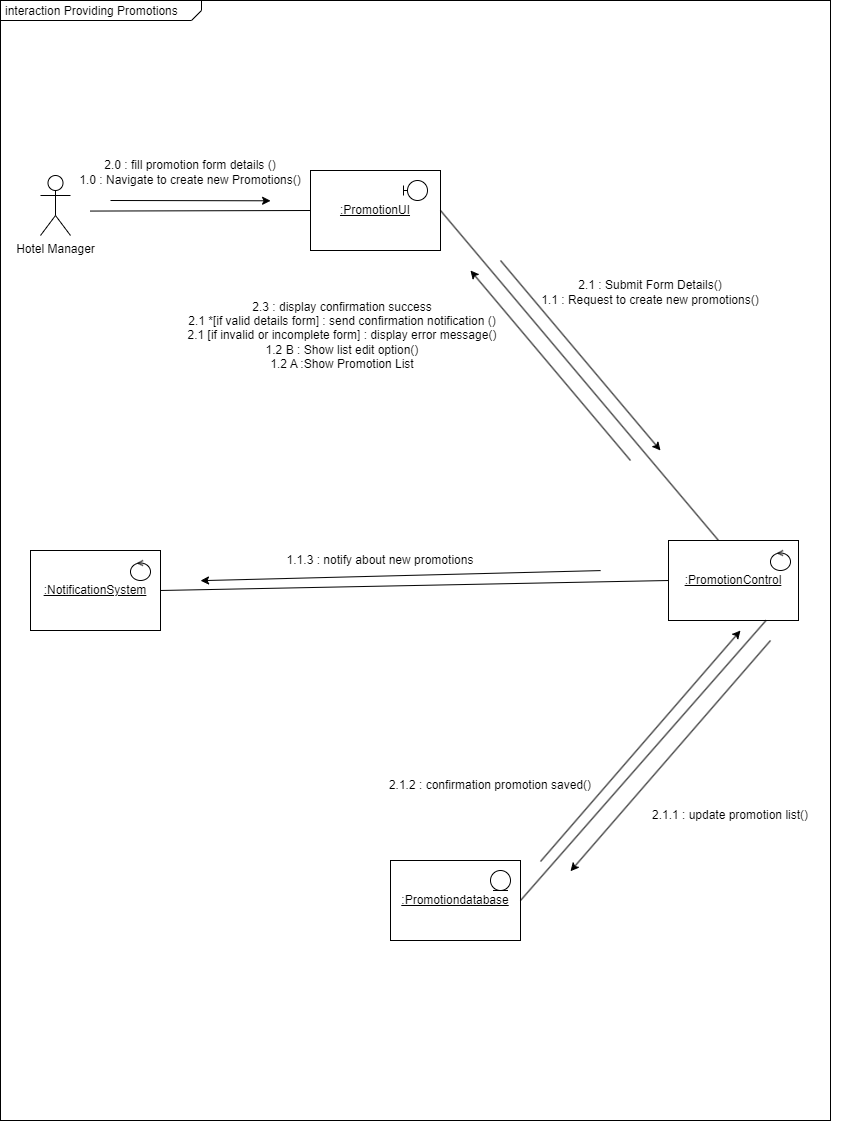

The diagram above was exported from draw.io. Its source (the exported page's mxGraphModel, read from the mxfile embedded in the PNG):
<mxGraphModel dx="1050" dy="557" grid="1" gridSize="10" guides="1" tooltips="1" connect="1" arrows="1" fold="1" page="1" pageScale="1" pageWidth="850" pageHeight="1100" math="0" shadow="0">
  <root>
    <mxCell id="0" />
    <mxCell id="1" parent="0" />
    <mxCell id="eymiVmar5DGtGDkxs6qB-1" value="&lt;p style=&quot;margin:0px;margin-top:4px;margin-left:5px;text-align:left;&quot;&gt;interaction Providing Promotions&lt;/p&gt;" style="html=1;shape=mxgraph.sysml.package;overflow=fill;labelX=201;align=left;spacingLeft=5;verticalAlign=top;spacingTop=-3;" parent="1" vertex="1">
      <mxGeometry x="10" y="40" width="830" height="1120" as="geometry" />
    </mxCell>
    <mxCell id="eymiVmar5DGtGDkxs6qB-2" value="&lt;u&gt;:PromotionUI&lt;/u&gt;" style="rounded=0;whiteSpace=wrap;html=1;" parent="1" vertex="1">
      <mxGeometry x="320" y="210" width="130" height="80" as="geometry" />
    </mxCell>
    <mxCell id="eymiVmar5DGtGDkxs6qB-3" value="" style="shape=umlBoundary;whiteSpace=wrap;html=1;" parent="1" vertex="1">
      <mxGeometry x="413" y="220" width="24" height="20" as="geometry" />
    </mxCell>
    <mxCell id="eymiVmar5DGtGDkxs6qB-5" value="" style="endArrow=classic;html=1;rounded=0;entryX=0.408;entryY=0.129;entryDx=0;entryDy=0;entryPerimeter=0;" parent="1" edge="1">
      <mxGeometry width="50" height="50" relative="1" as="geometry">
        <mxPoint x="120" y="240" as="sourcePoint" />
        <mxPoint x="280.0799999999999" y="240.28999999999996" as="targetPoint" />
      </mxGeometry>
    </mxCell>
    <mxCell id="eymiVmar5DGtGDkxs6qB-7" value="&lt;u&gt;:PromotionControl&lt;/u&gt;" style="rounded=0;whiteSpace=wrap;html=1;" parent="1" vertex="1">
      <mxGeometry x="678" y="580" width="130" height="80" as="geometry" />
    </mxCell>
    <mxCell id="eymiVmar5DGtGDkxs6qB-8" value="" style="endArrow=none;html=1;rounded=0;entryX=1;entryY=0.5;entryDx=0;entryDy=0;exitX=0.385;exitY=0;exitDx=0;exitDy=0;exitPerimeter=0;" parent="1" source="eymiVmar5DGtGDkxs6qB-7" target="eymiVmar5DGtGDkxs6qB-2" edge="1">
      <mxGeometry width="50" height="50" relative="1" as="geometry">
        <mxPoint x="620" y="280" as="sourcePoint" />
        <mxPoint x="430" y="279.40999999999997" as="targetPoint" />
      </mxGeometry>
    </mxCell>
    <mxCell id="eymiVmar5DGtGDkxs6qB-13" value="&lt;u&gt;:Promotiondatabase&lt;/u&gt;" style="rounded=0;whiteSpace=wrap;html=1;" parent="1" vertex="1">
      <mxGeometry x="400" y="900" width="130" height="80" as="geometry" />
    </mxCell>
    <mxCell id="eymiVmar5DGtGDkxs6qB-14" value="" style="endArrow=none;html=1;rounded=0;entryX=0.75;entryY=1;entryDx=0;entryDy=0;exitX=1;exitY=0.5;exitDx=0;exitDy=0;" parent="1" source="eymiVmar5DGtGDkxs6qB-13" target="eymiVmar5DGtGDkxs6qB-7" edge="1">
      <mxGeometry width="50" height="50" relative="1" as="geometry">
        <mxPoint x="490" y="630" as="sourcePoint" />
        <mxPoint x="470" y="410" as="targetPoint" />
      </mxGeometry>
    </mxCell>
    <mxCell id="eymiVmar5DGtGDkxs6qB-19" value="" style="ellipse;shape=umlEntity;whiteSpace=wrap;html=1;" parent="1" vertex="1">
      <mxGeometry x="500" y="910" width="20" height="20" as="geometry" />
    </mxCell>
    <mxCell id="eymiVmar5DGtGDkxs6qB-21" value="Hotel Manager" style="shape=umlActor;html=1;verticalLabelPosition=bottom;verticalAlign=top;align=center;" parent="1" vertex="1">
      <mxGeometry x="50" y="215" width="30" height="60" as="geometry" />
    </mxCell>
    <mxCell id="eymiVmar5DGtGDkxs6qB-41" value="" style="endArrow=none;html=1;rounded=0;entryX=0;entryY=0.5;entryDx=0;entryDy=0;exitX=0.108;exitY=0.188;exitDx=0;exitDy=0;exitPerimeter=0;" parent="1" source="eymiVmar5DGtGDkxs6qB-1" target="eymiVmar5DGtGDkxs6qB-2" edge="1">
      <mxGeometry width="50" height="50" relative="1" as="geometry">
        <mxPoint x="490" y="330" as="sourcePoint" />
        <mxPoint x="540" y="280" as="targetPoint" />
      </mxGeometry>
    </mxCell>
    <mxCell id="eymiVmar5DGtGDkxs6qB-42" value="&lt;div&gt;&lt;br&gt;&lt;/div&gt;&lt;div&gt;2.0 : fill promotion form details ()&lt;/div&gt;1.0 : Navigate to create new Promotions()" style="text;html=1;align=center;verticalAlign=middle;whiteSpace=wrap;rounded=0;" parent="1" vertex="1">
      <mxGeometry x="40" y="190" width="320" height="30" as="geometry" />
    </mxCell>
    <mxCell id="eymiVmar5DGtGDkxs6qB-44" value="&lt;div&gt;&lt;br&gt;&lt;/div&gt;&lt;div&gt;2.1 : Submit Form Details()&lt;/div&gt;1.1 : Request to create new promotions()&lt;div&gt;&lt;/div&gt;" style="text;html=1;align=center;verticalAlign=middle;whiteSpace=wrap;rounded=0;" parent="1" vertex="1">
      <mxGeometry x="550" y="310" width="220" height="30" as="geometry" />
    </mxCell>
    <mxCell id="eymiVmar5DGtGDkxs6qB-45" value="&lt;div&gt;2.3 : display confirmation success&lt;/div&gt;&lt;div&gt;2.1 *[if valid details form] : send confirmation notification ()&lt;/div&gt;&lt;div&gt;2.1 [if invalid or incomplete form] : display error message()&lt;/div&gt;&lt;div&gt;1.2 B : Show list edit option()&lt;/div&gt;&lt;div&gt;1.2 A :Show Promotion List&lt;/div&gt;&lt;div&gt;&lt;/div&gt;" style="text;html=1;align=center;verticalAlign=middle;whiteSpace=wrap;rounded=0;" parent="1" vertex="1">
      <mxGeometry x="182" y="360" width="340" height="30" as="geometry" />
    </mxCell>
    <mxCell id="eymiVmar5DGtGDkxs6qB-46" value="" style="endArrow=classic;html=1;rounded=0;" parent="1" edge="1">
      <mxGeometry width="50" height="50" relative="1" as="geometry">
        <mxPoint x="640" y="500" as="sourcePoint" />
        <mxPoint x="480" y="310" as="targetPoint" />
      </mxGeometry>
    </mxCell>
    <mxCell id="eymiVmar5DGtGDkxs6qB-49" value="" style="ellipse;shape=umlControl;whiteSpace=wrap;html=1;" parent="1" vertex="1">
      <mxGeometry x="780" y="590" width="20" height="20" as="geometry" />
    </mxCell>
    <mxCell id="eymiVmar5DGtGDkxs6qB-51" value="" style="endArrow=classic;html=1;rounded=0;exitX=0.88;exitY=0.482;exitDx=0;exitDy=0;exitPerimeter=0;entryX=0.639;entryY=0.688;entryDx=0;entryDy=0;entryPerimeter=0;" parent="1" edge="1">
      <mxGeometry width="50" height="50" relative="1" as="geometry">
        <mxPoint x="780.0300000000001" y="679.9999999999999" as="sourcePoint" />
        <mxPoint x="579.9999999999999" y="910.7200000000001" as="targetPoint" />
      </mxGeometry>
    </mxCell>
    <mxCell id="eymiVmar5DGtGDkxs6qB-52" value="2.1.1 : update promotion list()" style="text;html=1;align=center;verticalAlign=middle;whiteSpace=wrap;rounded=0;" parent="1" vertex="1">
      <mxGeometry x="630" y="840" width="220" height="30" as="geometry" />
    </mxCell>
    <mxCell id="eymiVmar5DGtGDkxs6qB-53" value="2.1.2 : confirmation promotion saved()" style="text;html=1;align=center;verticalAlign=middle;whiteSpace=wrap;rounded=0;" parent="1" vertex="1">
      <mxGeometry x="390" y="810" width="220" height="30" as="geometry" />
    </mxCell>
    <mxCell id="eymiVmar5DGtGDkxs6qB-54" value="" style="endArrow=classic;html=1;rounded=0;exitX=0.88;exitY=0.482;exitDx=0;exitDy=0;exitPerimeter=0;entryX=0.639;entryY=0.688;entryDx=0;entryDy=0;entryPerimeter=0;" parent="1" edge="1">
      <mxGeometry width="50" height="50" relative="1" as="geometry">
        <mxPoint x="550" y="901" as="sourcePoint" />
        <mxPoint x="750" y="670" as="targetPoint" />
      </mxGeometry>
    </mxCell>
    <mxCell id="eymiVmar5DGtGDkxs6qB-57" value="&lt;u&gt;:NotificationSystem&lt;/u&gt;" style="rounded=0;whiteSpace=wrap;html=1;" parent="1" vertex="1">
      <mxGeometry x="40" y="590" width="130" height="80" as="geometry" />
    </mxCell>
    <mxCell id="eymiVmar5DGtGDkxs6qB-59" value="" style="ellipse;shape=umlControl;whiteSpace=wrap;html=1;" parent="1" vertex="1">
      <mxGeometry x="140" y="600" width="20" height="20" as="geometry" />
    </mxCell>
    <mxCell id="eymiVmar5DGtGDkxs6qB-61" value="" style="endArrow=none;html=1;rounded=0;entryX=0;entryY=0.5;entryDx=0;entryDy=0;exitX=1;exitY=0.5;exitDx=0;exitDy=0;" parent="1" source="eymiVmar5DGtGDkxs6qB-57" target="eymiVmar5DGtGDkxs6qB-7" edge="1">
      <mxGeometry width="50" height="50" relative="1" as="geometry">
        <mxPoint x="490" y="680" as="sourcePoint" />
        <mxPoint x="540" y="630" as="targetPoint" />
      </mxGeometry>
    </mxCell>
    <mxCell id="eymiVmar5DGtGDkxs6qB-62" value="" style="endArrow=classic;html=1;rounded=0;" parent="1" edge="1">
      <mxGeometry width="50" height="50" relative="1" as="geometry">
        <mxPoint x="510" y="300" as="sourcePoint" />
        <mxPoint x="670" y="490" as="targetPoint" />
      </mxGeometry>
    </mxCell>
    <mxCell id="eymiVmar5DGtGDkxs6qB-63" value="&lt;div&gt;1.1.3 : notify about new promotions&lt;/div&gt;&lt;div&gt;&lt;/div&gt;" style="text;html=1;align=center;verticalAlign=middle;whiteSpace=wrap;rounded=0;" parent="1" vertex="1">
      <mxGeometry x="220" y="585" width="340" height="30" as="geometry" />
    </mxCell>
    <mxCell id="eymiVmar5DGtGDkxs6qB-64" value="" style="endArrow=classic;html=1;rounded=0;exitX=0.723;exitY=0.509;exitDx=0;exitDy=0;exitPerimeter=0;entryX=0.241;entryY=0.518;entryDx=0;entryDy=0;entryPerimeter=0;" parent="1" source="eymiVmar5DGtGDkxs6qB-1" target="eymiVmar5DGtGDkxs6qB-1" edge="1">
      <mxGeometry width="50" height="50" relative="1" as="geometry">
        <mxPoint x="540" y="680" as="sourcePoint" />
        <mxPoint x="490" y="730" as="targetPoint" />
      </mxGeometry>
    </mxCell>
  </root>
</mxGraphModel>